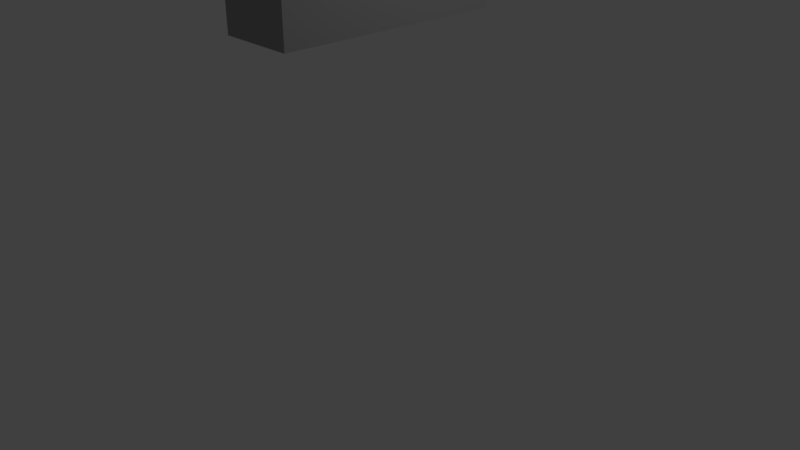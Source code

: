 # Source: Metal_Door.blend  (saved by Blender 2.79.0; exported with 4.5.12 LTS)
import bpy
from mathutils import Matrix  # noqa: F401  (used for matrix-valued properties, if any)

bpy.ops.wm.read_factory_settings(use_empty=True)
scene = bpy.context.scene
scene.name = 'Scene'

# ---- collections
col_collection_1 = bpy.data.collections.new('Collection 1'); scene.collection.children.link(col_collection_1)

# ---- materials (node trees are filled in below, after node groups)
mat_metal_door = bpy.data.materials.new('Metal Door')
mat_metal_door.alpha_threshold = 0.0
mat_metal_door.use_transparent_shadow = False
mat_metal_door.diffuse_color = (0.3343, 0.3343, 0.3343, 1.0)
mat_metal_door.roughness = 0.5
mat_metal_door.line_color = (0.0, 0.0, 0.0, 1.0)

# ---- material node trees

# ---- world
world_world = bpy.data.worlds.new('World'); scene.world = world_world
world_world.color = (0.05088, 0.05088, 0.05088)
world_world.use_sun_shadow = False
world_world.sun_shadow_jitter_overblur = 0.0
world_world.cycles.sampling_method = 'MANUAL'

# ---- cameras
cam_camera = bpy.data.cameras.new('Camera')
cam_camera.clip_end = 100.0
cam_camera.lens = 35.0
cam_camera.sensor_width = 32.0
cam_camera.sensor_height = 18.0
cam_camera.ortho_scale = 7.314
cam_camera.dof.focus_distance = 0.0
cam_camera.dof.aperture_fstop = 128.0

# ---- lights
light_lamp = bpy.data.lights.new('Lamp', 'POINT')
light_lamp.transmission_factor = 0.0
light_lamp.cutoff_distance = 30.0
light_lamp.energy = 100.0
light_lamp.shadow_buffer_clip_start = 1.001
light_lamp.shadow_soft_size = 0.1
light_lamp.shadow_maximum_resolution = 0.006
light_lamp.use_absolute_resolution = True

# ---- meshes
me_cube = bpy.data.meshes.new('Cube')
me_cube.from_pydata([(0.5, 1.5, -2.0), (0.5, -1.5, -2.0), (-0.5, -1.5, -2.0), (-0.5, 1.5, -2.0), (0.5, 1.5, 2.0), (0.5, -1.5, 2.0), (-0.5, -1.5, 2.0), (-0.5, 1.5, 2.0)], [], [(0, 1, 2, 3), (4, 7, 6, 5), (0, 4, 5, 1), (1, 5, 6, 2), (2, 6, 7, 3), (4, 0, 3, 7)])
me_cube.materials.append(mat_metal_door)
me_cube.use_remesh_preserve_volume = False
me_cube.use_remesh_preserve_attributes = False
me_cube.use_mirror_vertex_groups = False
me_cube.update()

# ---- objects
ob_metal_door = bpy.data.objects.new('Metal Door', me_cube)
ob_lamp = bpy.data.objects.new('Lamp', light_lamp)
ob_camera = bpy.data.objects.new('Camera', cam_camera)

# ---- transforms, parenting, visibility, modifiers, constraints
ob_metal_door.location = (0.0, 0.0, 5.0)
ob_metal_door.lock_rotations_4d = False
ob_metal_door.empty_display_type = 'ARROWS'
ob_metal_door.lineart.crease_threshold = 0.0
ob_lamp.location = (4.076, 1.005, 5.904)
ob_lamp.rotation_euler = (0.6503, 0.05522, 1.866)
ob_lamp.lock_rotations_4d = False
ob_lamp.empty_display_type = 'ARROWS'
ob_lamp.color = (0.0, 0.0, 0.0, 0.0)
ob_lamp.lineart.crease_threshold = 0.0
ob_camera.location = (7.481, -6.508, 5.344)
ob_camera.rotation_euler = (1.109, 0.0, 0.8149)
ob_camera.lock_rotations_4d = False
ob_camera.empty_display_type = 'ARROWS'
ob_camera.color = (0.0, 0.0, 0.0, 0.0)
ob_camera.display_type = 'WIRE'
ob_camera.lineart.crease_threshold = 0.0

# ---- collection membership
col_collection_1.objects.link(ob_metal_door)
col_collection_1.objects.link(ob_lamp)
col_collection_1.objects.link(ob_camera)

# ---- scene / render settings (as saved in the file)
scene.camera = ob_camera
scene.frame_start = 1; scene.frame_end = 31; scene.frame_set(11)
scene.render.engine = 'BLENDER_EEVEE_NEXT'
scene.render.resolution_percentage = 50
scene.render.dither_intensity = 0.0
scene.cycles.use_denoising = False
scene.cycles.samples = 128
scene.cycles.sampling_pattern = 'TABULATED_SOBOL'
scene.cycles.use_adaptive_sampling = False
scene.cycles.use_light_tree = False
scene.cycles.blur_glossy = 0.0
scene.cycles.sample_clamp_indirect = 0.0
scene.view_settings.view_transform = 'Standard'
bpy.context.view_layer.update()

